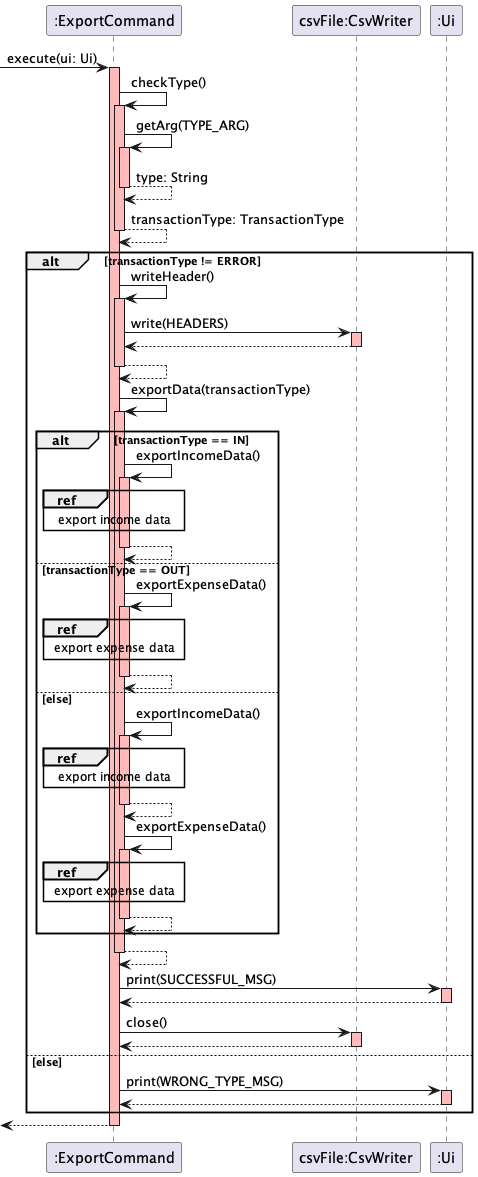

The diagram above was rendered by PlantUML. Its source (embedded in the PNG):
@startuml
-> ":ExportCommand": execute(ui: Ui)
activate ":ExportCommand" #FFBBBB

":ExportCommand" -> ":ExportCommand": checkType()
activate ":ExportCommand" #FFBBBB
":ExportCommand" -> ":ExportCommand": getArg(TYPE_ARG)
activate ":ExportCommand" #FFBBBB
":ExportCommand" --> ":ExportCommand": type: String
deactivate
":ExportCommand" --> ":ExportCommand": transactionType: TransactionType
deactivate

alt transactionType != ERROR
    ":ExportCommand" -> ":ExportCommand": writeHeader()
    activate ":ExportCommand" #FFBBBB
    ":ExportCommand" -> "csvFile:CsvWriter": write(HEADERS)
    activate "csvFile:CsvWriter" #FFBBBB
    "csvFile:CsvWriter" --> ":ExportCommand"
    deactivate
    ":ExportCommand" --> ":ExportCommand"
    deactivate
    ":ExportCommand" -> ":ExportCommand": exportData(transactionType)
    activate ":ExportCommand" #FFBBBB
    alt transactionType == IN
        ":ExportCommand" -> ":ExportCommand": exportIncomeData()
        activate ":ExportCommand" #FFBBBB
        ref over ":ExportCommand": export income data
        ":ExportCommand" --> ":ExportCommand"
        deactivate
    else transactionType == OUT
        ":ExportCommand" -> ":ExportCommand": exportExpenseData()
        activate ":ExportCommand" #FFBBBB
        ref over ":ExportCommand": export expense data
        ":ExportCommand" --> ":ExportCommand"
        deactivate
    else else
        ":ExportCommand" -> ":ExportCommand": exportIncomeData()
        activate ":ExportCommand" #FFBBBB
        ref over ":ExportCommand": export income data
        ":ExportCommand" --> ":ExportCommand"
        deactivate
        ":ExportCommand" -> ":ExportCommand": exportExpenseData()
        activate ":ExportCommand" #FFBBBB
        ref over ":ExportCommand": export expense data
        ":ExportCommand" --> ":ExportCommand"
        deactivate
    end
    ":ExportCommand" --> ":ExportCommand"
    deactivate
    ":ExportCommand" -> ":Ui": print(SUCCESSFUL_MSG)
    activate ":Ui" #FFBBBB
    ":Ui" --> ":ExportCommand"
    deactivate
    ":ExportCommand" -> "csvFile:CsvWriter": close()
    activate "csvFile:CsvWriter" #FFBBBB
    "csvFile:CsvWriter" --> ":ExportCommand"
    deactivate
else else
    ":ExportCommand" -> ":Ui": print(WRONG_TYPE_MSG)
    activate ":Ui" #FFBBBB
    ":Ui" --> ":ExportCommand"
    deactivate
end

<-- ":ExportCommand"
deactivate
@enduml